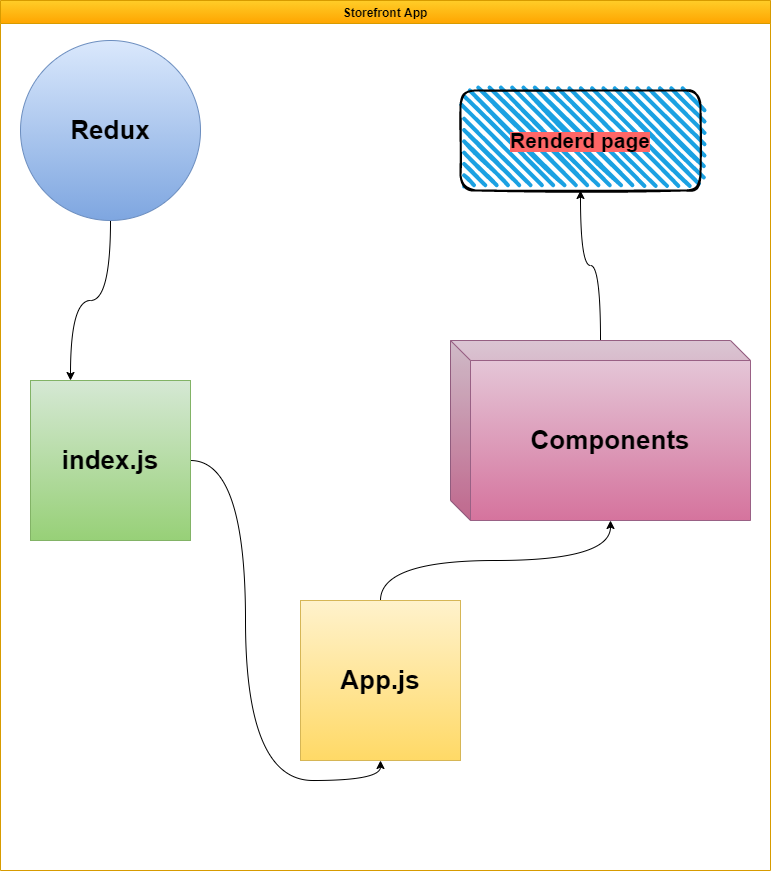

The diagram above was exported from draw.io. Its source (the exported page's mxGraphModel, read from the mxfile embedded in the PNG):
<mxGraphModel dx="1240" dy="1743" grid="1" gridSize="10" guides="1" tooltips="1" connect="1" arrows="1" fold="1" page="1" pageScale="1" pageWidth="850" pageHeight="1100" math="0" shadow="0">
  <root>
    <mxCell id="0" />
    <mxCell id="1" parent="0" />
    <mxCell id="w-wK9CIDTzuFepqvXwZN-1" value="Storefront App" style="swimlane;gradientColor=#ffa500;fillColor=#ffcd28;strokeColor=#d79b00;" parent="1" vertex="1">
      <mxGeometry x="70" y="-30" width="770" height="870" as="geometry" />
    </mxCell>
    <mxCell id="BIEes3VX-tDXIhLPUHYd-8" style="edgeStyle=orthogonalEdgeStyle;curved=1;orthogonalLoop=1;jettySize=auto;html=1;entryX=0.25;entryY=0;entryDx=0;entryDy=0;fontSize=26;" edge="1" parent="w-wK9CIDTzuFepqvXwZN-1" source="BIEes3VX-tDXIhLPUHYd-1" target="BIEes3VX-tDXIhLPUHYd-2">
      <mxGeometry relative="1" as="geometry" />
    </mxCell>
    <mxCell id="BIEes3VX-tDXIhLPUHYd-1" value="Redux" style="ellipse;whiteSpace=wrap;html=1;aspect=fixed;fontSize=26;fontStyle=1;gradientColor=#7ea6e0;fillColor=#dae8fc;strokeColor=#6c8ebf;" vertex="1" parent="w-wK9CIDTzuFepqvXwZN-1">
      <mxGeometry x="20" y="40" width="180" height="180" as="geometry" />
    </mxCell>
    <mxCell id="BIEes3VX-tDXIhLPUHYd-7" style="edgeStyle=orthogonalEdgeStyle;curved=1;orthogonalLoop=1;jettySize=auto;html=1;entryX=0.5;entryY=1;entryDx=0;entryDy=0;fontSize=26;" edge="1" parent="w-wK9CIDTzuFepqvXwZN-1" source="BIEes3VX-tDXIhLPUHYd-2" target="BIEes3VX-tDXIhLPUHYd-3">
      <mxGeometry relative="1" as="geometry" />
    </mxCell>
    <mxCell id="BIEes3VX-tDXIhLPUHYd-2" value="index.js" style="whiteSpace=wrap;html=1;aspect=fixed;fontSize=26;fontStyle=1;gradientColor=#97d077;fillColor=#d5e8d4;strokeColor=#82b366;" vertex="1" parent="w-wK9CIDTzuFepqvXwZN-1">
      <mxGeometry x="30" y="380" width="160" height="160" as="geometry" />
    </mxCell>
    <mxCell id="BIEes3VX-tDXIhLPUHYd-9" style="edgeStyle=orthogonalEdgeStyle;curved=1;orthogonalLoop=1;jettySize=auto;html=1;entryX=0;entryY=0;entryDx=160;entryDy=180;entryPerimeter=0;fontSize=26;" edge="1" parent="w-wK9CIDTzuFepqvXwZN-1" source="BIEes3VX-tDXIhLPUHYd-3" target="BIEes3VX-tDXIhLPUHYd-5">
      <mxGeometry relative="1" as="geometry" />
    </mxCell>
    <mxCell id="BIEes3VX-tDXIhLPUHYd-3" value="App.js" style="whiteSpace=wrap;html=1;aspect=fixed;fontSize=26;fontStyle=1;gradientColor=#ffd966;fillColor=#fff2cc;strokeColor=#d6b656;" vertex="1" parent="w-wK9CIDTzuFepqvXwZN-1">
      <mxGeometry x="300" y="600" width="160" height="160" as="geometry" />
    </mxCell>
    <mxCell id="BIEes3VX-tDXIhLPUHYd-12" style="edgeStyle=orthogonalEdgeStyle;curved=1;orthogonalLoop=1;jettySize=auto;html=1;entryX=0.5;entryY=1;entryDx=0;entryDy=0;fontSize=18;" edge="1" parent="w-wK9CIDTzuFepqvXwZN-1" source="BIEes3VX-tDXIhLPUHYd-5" target="BIEes3VX-tDXIhLPUHYd-11">
      <mxGeometry relative="1" as="geometry" />
    </mxCell>
    <mxCell id="BIEes3VX-tDXIhLPUHYd-5" value="Components" style="shape=cube;whiteSpace=wrap;html=1;boundedLbl=1;backgroundOutline=1;darkOpacity=0.05;darkOpacity2=0.1;fontSize=26;fontStyle=1;gradientColor=#d5739d;fillColor=#e6d0de;strokeColor=#996185;" vertex="1" parent="w-wK9CIDTzuFepqvXwZN-1">
      <mxGeometry x="450" y="340" width="300" height="180" as="geometry" />
    </mxCell>
    <mxCell id="BIEes3VX-tDXIhLPUHYd-11" value="&lt;span style=&quot;font-weight: 700 ; background-color: rgb(255 , 102 , 102)&quot;&gt;&lt;font style=&quot;font-size: 21px&quot;&gt;Renderd page&lt;/font&gt;&lt;/span&gt;" style="rounded=1;whiteSpace=wrap;html=1;strokeWidth=2;fillWeight=4;hachureGap=8;hachureAngle=45;fillColor=#1ba1e2;sketch=1;fontSize=18;" vertex="1" parent="w-wK9CIDTzuFepqvXwZN-1">
      <mxGeometry x="460" y="90" width="240" height="100" as="geometry" />
    </mxCell>
  </root>
</mxGraphModel>